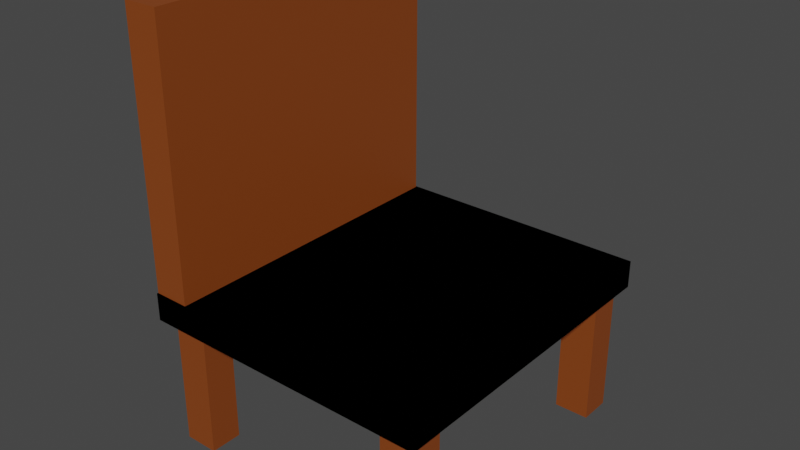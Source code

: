# Source: chair.blend  (saved by Blender 2.81.16; exported with 4.5.12 LTS)
import bpy
from mathutils import Matrix  # noqa: F401  (used for matrix-valued properties, if any)

bpy.ops.wm.read_factory_settings(use_empty=True)
scene = bpy.context.scene
scene.name = 'Scene'

# ---- collections
col_collection = bpy.data.collections.new('Collection'); scene.collection.children.link(col_collection)

# ---- materials (node trees are filled in below, after node groups)
mat_material_012 = bpy.data.materials.new('Material.012')
mat_material_012.use_transparent_shadow = False

# ---- material node trees
mat_material_012.use_nodes = True; mat_material_012.node_tree.nodes.clear()
_N = mat_material_012.node_tree.nodes; _L = mat_material_012.node_tree.links
n0 = _N.new('ShaderNodeOutputMaterial'); n0.name = 'Material Output'; n0.location = (300, 300)
n1 = _N.new('ShaderNodeBsdfPrincipled'); n1.name = 'Principled BSDF'; n1.location = (10, 300)
n1.distribution = 'GGX'
n1.subsurface_method = 'BURLEY'
n1.inputs[0].default_value = (0.2502, 0.05613, 0.007499, 1.0)
n1.inputs[3].default_value = 1.45
n1.inputs[27].default_value = (0.0, 0.0, 0.0, 1.0)
n1.inputs[28].default_value = 1.0
_L.new(n1.outputs[0], n0.inputs[0])
n0.is_active_output = True

# ---- world
world_world = bpy.data.worlds.new('World'); scene.world = world_world
world_world.use_nodes = True; world_world.node_tree.nodes.clear()
_N = world_world.node_tree.nodes; _L = world_world.node_tree.links
n0 = _N.new('ShaderNodeOutputWorld'); n0.name = 'World Output'; n0.location = (300, 300)
n1 = _N.new('ShaderNodeBackground'); n1.name = 'Background'; n1.location = (10, 300)
n1.inputs[0].default_value = (0.05088, 0.05088, 0.05088, 1.0)
_L.new(n1.outputs[0], n0.inputs[0])
n0.is_active_output = True
world_world.color = (0.05088, 0.05088, 0.05088)
world_world.use_sun_shadow = False
world_world.sun_shadow_jitter_overblur = 0.0

# ---- meshes
me_cube_009 = bpy.data.meshes.new('Cube.009')
me_cube_009.from_pydata([(-1.0, -1.095, 1.555), (-1.0, -1.095, 1.743), (-1.0, 1.095, 1.555), (-1.0, 1.095, 1.743), (1.0, -1.095, 1.555), (1.0, -1.095, 1.743), (1.0, 1.095, 1.555), (1.0, 1.095, 1.743), (-1.0, 0.0, 1.555), (0.0, 1.095, 1.555), (1.0, 0.0, 1.555), (0.0, -1.095, 1.555), (0.0, 0.0, 1.555), (-1.0, -0.5474, 1.555), (-0.5, 1.095, 1.555), (1.0, 0.5474, 1.555), (0.5, -1.095, 1.555), (-1.0, 0.5474, 1.555), (0.5, 1.095, 1.555), (1.0, -0.5474, 1.555), (-0.5, -1.095, 1.555), (0.0, -0.5474, 1.555), (0.0, 0.5474, 1.555), (-0.5, 0.0, 1.555), (0.5, 0.0, 1.555), (0.5, 0.5474, 1.555), (-0.5, 0.5474, 1.555), (-0.5, -0.5474, 1.555), (0.5, -0.5474, 1.555), (-1.0, -0.8211, 1.555), (-0.75, -1.095, 1.555), (-0.5, -0.8211, 1.555), (-0.75, -0.5474, 1.555), (-0.75, -0.8211, 1.555), (0.75, -1.095, 1.555), (1.0, -0.8211, 1.555), (0.5, -0.8211, 1.555), (0.75, -0.5474, 1.555), (0.75, -0.8211, 1.555), (-0.75, 1.095, 1.555), (-1.0, 0.8211, 1.555), (-0.5, 0.8211, 1.555), (-0.75, 0.5474, 1.555), (-0.75, 0.8211, 1.555), (1.0, 0.8211, 1.555), (0.75, 1.095, 1.555), (0.5, 0.8211, 1.555), (0.75, 0.5474, 1.555), (0.75, 0.8211, 1.555), (-0.7535, 1.086, 3.554), (-0.7535, 1.086, 1.554), (-0.7535, -1.086, 3.554), (-0.7535, -1.086, 1.554), (-0.9976, 1.086, 3.554), (-0.9976, 1.086, 1.554), (-0.9976, -1.086, 3.554), (-0.9976, -1.086, 1.554), (-1.0, -1.095, 1.555), (-1.0, -1.095, 1.743), (-1.0, 1.095, 1.555), (-1.0, 1.095, 1.743), (1.0, -1.095, 1.555), (1.0, -1.095, 1.743), (1.0, 1.095, 1.555), (1.0, 1.095, 1.743), (0.7091, 1.02, 0.6573), (0.7091, 1.02, 1.64), (0.7091, 0.8015, 0.6573), (0.7091, 0.8015, 1.64), (0.9448, 1.02, 0.6573), (0.9448, 1.02, 1.64), (0.9448, 0.8015, 0.6573), (0.9448, 0.8015, 1.64), (0.7091, -0.8015, 0.6573), (0.7091, -0.8015, 1.64), (0.7091, -1.02, 0.6573), (0.7091, -1.02, 1.64), (0.9448, -0.8015, 0.6573), (0.9448, -0.8015, 1.64), (0.9448, -1.02, 0.6573), (0.9448, -1.02, 1.64), (-0.9308, -0.8015, 0.6573), (-0.9308, -0.8015, 1.64), (-0.9308, -1.02, 0.6573), (-0.9308, -1.02, 1.64), (-0.6952, -0.8015, 0.6573), (-0.6952, -0.8015, 1.64), (-0.6952, -1.02, 0.6573), (-0.6952, -1.02, 1.64), (-0.9308, 1.02, 0.6573), (-0.9308, 1.02, 1.64), (-0.9308, 0.8015, 0.6573), (-0.9308, 0.8015, 1.64), (-0.6952, 1.02, 0.6573), (-0.6952, 1.02, 1.64), (-0.6952, 0.8015, 0.6573), (-0.6952, 0.8015, 1.64)], [], [(0, 1, 3, 2, 40, 17, 8, 13, 29), (2, 3, 7, 6, 45, 18, 9, 14, 39), (6, 7, 5, 4, 35, 19, 10, 15, 44), (4, 5, 1, 0, 30, 20, 11, 16, 34), (38, 35, 4, 34), (7, 3, 1, 5), (27, 21, 11, 20, 31), (26, 22, 12, 23), (25, 47, 15, 10, 24), (22, 25, 24, 12), (9, 18, 46, 25, 22), (48, 44, 15, 47), (17, 42, 26, 23, 8), (43, 41, 26, 42), (14, 9, 22, 26, 41), (33, 31, 20, 30), (8, 23, 27, 32, 13), (23, 12, 21, 27), (21, 28, 36, 16, 11), (12, 24, 28, 21), (24, 10, 19, 37, 28), (29, 33, 30, 0), (13, 32, 33, 29), (32, 27, 31, 33), (36, 38, 34, 16), (28, 37, 38, 36), (37, 19, 35, 38), (40, 43, 42, 17), (2, 39, 43, 40), (39, 14, 41, 43), (46, 48, 47, 25), (18, 45, 48, 46), (45, 6, 44, 48), (49, 53, 55, 51), (54, 50, 52, 56), (52, 51, 55, 56), (50, 49, 51, 52), (54, 53, 49, 50), (56, 55, 53, 54), (57, 58, 60, 59), (59, 60, 64, 63), (63, 64, 62, 61), (61, 62, 58, 57), (59, 63, 61, 57), (64, 60, 58, 62), (65, 66, 68, 67), (67, 68, 72, 71), (71, 72, 70, 69), (69, 70, 66, 65), (67, 71, 69, 65), (72, 68, 66, 70), (73, 74, 76, 75), (75, 76, 80, 79), (79, 80, 78, 77), (77, 78, 74, 73), (75, 79, 77, 73), (80, 76, 74, 78), (81, 82, 84, 83), (83, 84, 88, 87), (87, 88, 86, 85), (85, 86, 82, 81), (83, 87, 85, 81), (88, 84, 82, 86), (89, 90, 92, 91), (91, 92, 96, 95), (95, 96, 94, 93), (93, 94, 90, 89), (91, 95, 93, 89), (96, 92, 90, 94)])
_uv = me_cube_009.uv_layers.new(name='UVMap')
_uv.uv.foreach_set('vector', [0.375, 0.0, 0.625, 0.0, 0.625, 0.25, 0.375, 0.25, 0.375, 0.2188, 0.375, 0.1875, 0.375, 0.125, 0.375, 0.0625, 0.375, 0.03125, 0.375, 0.25, 0.625, 0.25, 0.625, 0.5, 0.375, 0.5, 0.375, 0.4688, 0.375, 0.4375, 0.375, 0.375, 0.375, 0.3125, 0.375, 0.2812, 0.375, 0.5, 0.625, 0.5, 0.625, 0.75, 0.375, 0.75, 0.375, 0.7188, 0.375, 0.6875, 0.375, 0.625, 0.375, 0.5625, 0.375, 0.5312, 0.375, 0.75, 0.625, 0.75, 0.625, 1.0, 0.375, 1.0, 0.375, 0.9688, 0.375, 0.9375, 0.375, 0.875, 0.375, 0.8125, 0.375, 0.7812, 0.3438, 0.7188, 0.375, 0.7188, 0.375, 0.75, 0.3438, 0.75, 0.625, 0.5, 0.875, 0.5, 0.875, 0.75, 0.625, 0.75, 0.1875, 0.6875, 0.25, 0.6875, 0.25, 0.75, 0.1875, 0.75, 0.1875, 0.7188, 0.1875, 0.5625, 0.25, 0.5625, 0.25, 0.625, 0.1875, 0.625, 0.3125, 0.5625, 0.3438, 0.5625, 0.375, 0.5625, 0.375, 0.625, 0.3125, 0.625, 0.25, 0.5625, 0.3125, 0.5625, 0.3125, 0.625, 0.25, 0.625, 0.25, 0.5, 0.3125, 0.5, 0.3125, 0.5312, 0.3125, 0.5625, 0.25, 0.5625, 0.3438, 0.5312, 0.375, 0.5312, 0.375, 0.5625, 0.3438, 0.5625, 0.125, 0.5625, 0.1562, 0.5625, 0.1875, 0.5625, 0.1875, 0.625, 0.125, 0.625, 0.1562, 0.5312, 0.1875, 0.5312, 0.1875, 0.5625, 0.1562, 0.5625, 0.1875, 0.5, 0.25, 0.5, 0.25, 0.5625, 0.1875, 0.5625, 0.1875, 0.5312, 0.1562, 0.7188, 0.1875, 0.7188, 0.1875, 0.75, 0.1562, 0.75, 0.125, 0.625, 0.1875, 0.625, 0.1875, 0.6875, 0.1562, 0.6875, 0.125, 0.6875, 0.1875, 0.625, 0.25, 0.625, 0.25, 0.6875, 0.1875, 0.6875, 0.25, 0.6875, 0.3125, 0.6875, 0.3125, 0.7188, 0.3125, 0.75, 0.25, 0.75, 0.25, 0.625, 0.3125, 0.625, 0.3125, 0.6875, 0.25, 0.6875, 0.3125, 0.625, 0.375, 0.625, 0.375, 0.6875, 0.3438, 0.6875, 0.3125, 0.6875, 0.125, 0.7188, 0.1562, 0.7188, 0.1562, 0.75, 0.125, 0.75, 0.125, 0.6875, 0.1562, 0.6875, 0.1562, 0.7188, 0.125, 0.7188, 0.1562, 0.6875, 0.1875, 0.6875, 0.1875, 0.7188, 0.1562, 0.7188, 0.3125, 0.7188, 0.3438, 0.7188, 0.3438, 0.75, 0.3125, 0.75, 0.3125, 0.6875, 0.3438, 0.6875, 0.3438, 0.7188, 0.3125, 0.7188, 0.3438, 0.6875, 0.375, 0.6875, 0.375, 0.7188, 0.3438, 0.7188, 0.125, 0.5312, 0.1562, 0.5312, 0.1562, 0.5625, 0.125, 0.5625, 0.125, 0.5, 0.1562, 0.5, 0.1562, 0.5312, 0.125, 0.5312, 0.1562, 0.5, 0.1875, 0.5, 0.1875, 0.5312, 0.1562, 0.5312, 0.3125, 0.5312, 0.3438, 0.5312, 0.3438, 0.5625, 0.3125, 0.5625, 0.3125, 0.5, 0.3438, 0.5, 0.3438, 0.5312, 0.3125, 0.5312, 0.3438, 0.5, 0.375, 0.5, 0.375, 0.5312, 0.3438, 0.5312, 0.625, 0.5, 0.875, 0.5, 0.875, 0.75, 0.625, 0.75, 0.125, 0.5, 0.375, 0.5, 0.375, 0.75, 0.125, 0.75, 0.375, 0.75, 0.625, 0.75, 0.625, 1.0, 0.375, 1.0, 0.375, 0.5, 0.625, 0.5, 0.625, 0.75, 0.375, 0.75, 0.375, 0.25, 0.625, 0.25, 0.625, 0.5, 0.375, 0.5, 0.375, 0.0, 0.625, 0.0, 0.625, 0.25, 0.375, 0.25, 0.375, 0.0, 0.625, 0.0, 0.625, 0.25, 0.375, 0.25, 0.375, 0.25, 0.625, 0.25, 0.625, 0.5, 0.375, 0.5, 0.375, 0.5, 0.625, 0.5, 0.625, 0.75, 0.375, 0.75, 0.375, 0.75, 0.625, 0.75, 0.625, 1.0, 0.375, 1.0, 0.125, 0.5, 0.375, 0.5, 0.375, 0.75, 0.125, 0.75, 0.625, 0.5, 0.875, 0.5, 0.875, 0.75, 0.625, 0.75, 0.375, 0.0, 0.625, 0.0, 0.625, 0.25, 0.375, 0.25, 0.375, 0.25, 0.625, 0.25, 0.625, 0.5, 0.375, 0.5, 0.375, 0.5, 0.625, 0.5, 0.625, 0.75, 0.375, 0.75, 0.375, 0.75, 0.625, 0.75, 0.625, 1.0, 0.375, 1.0, 0.125, 0.5, 0.375, 0.5, 0.375, 0.75, 0.125, 0.75, 0.625, 0.5, 0.875, 0.5, 0.875, 0.75, 0.625, 0.75, 0.375, 0.0, 0.625, 0.0, 0.625, 0.25, 0.375, 0.25, 0.375, 0.25, 0.625, 0.25, 0.625, 0.5, 0.375, 0.5, 0.375, 0.5, 0.625, 0.5, 0.625, 0.75, 0.375, 0.75, 0.375, 0.75, 0.625, 0.75, 0.625, 1.0, 0.375, 1.0, 0.125, 0.5, 0.375, 0.5, 0.375, 0.75, 0.125, 0.75, 0.625, 0.5, 0.875, 0.5, 0.875, 0.75, 0.625, 0.75, 0.375, 0.0, 0.625, 0.0, 0.625, 0.25, 0.375, 0.25, 0.375, 0.25, 0.625, 0.25, 0.625, 0.5, 0.375, 0.5, 0.375, 0.5, 0.625, 0.5, 0.625, 0.75, 0.375, 0.75, 0.375, 0.75, 0.625, 0.75, 0.625, 1.0, 0.375, 1.0, 0.125, 0.5, 0.375, 0.5, 0.375, 0.75, 0.125, 0.75, 0.625, 0.5, 0.875, 0.5, 0.875, 0.75, 0.625, 0.75, 0.375, 0.0, 0.625, 0.0, 0.625, 0.25, 0.375, 0.25, 0.375, 0.25, 0.625, 0.25, 0.625, 0.5, 0.375, 0.5, 0.375, 0.5, 0.625, 0.5, 0.625, 0.75, 0.375, 0.75, 0.375, 0.75, 0.625, 0.75, 0.625, 1.0, 0.375, 1.0, 0.125, 0.5, 0.375, 0.5, 0.375, 0.75, 0.125, 0.75, 0.625, 0.5, 0.875, 0.5, 0.875, 0.75, 0.625, 0.75])
me_cube_009.materials.append(mat_material_012)
me_cube_009.use_remesh_fix_poles = True
me_cube_009.use_remesh_preserve_attributes = False
me_cube_009.use_mirror_vertex_groups = False
me_cube_009.update()

# ---- objects
ob_chair = bpy.data.objects.new('chair', me_cube_009)

# ---- transforms, parenting, visibility, modifiers, constraints
ob_chair.location = (0.0, 0.0, -0.247)
ob_chair.scale = (0.247, 0.247, 0.247)
ob_chair.lineart.crease_threshold = 0.0

# ---- collection membership
col_collection.objects.link(ob_chair)

# ---- scene / render settings (as saved in the file)
scene.frame_start = 1; scene.frame_end = 250; scene.frame_set(1)
scene.render.engine = 'BLENDER_EEVEE_NEXT'
scene.cycles.use_denoising = False
scene.cycles.samples = 128
scene.cycles.sampling_pattern = 'TABULATED_SOBOL'
scene.cycles.use_adaptive_sampling = False
scene.cycles.use_light_tree = False
scene.view_settings.view_transform = 'Filmic'
bpy.context.view_layer.update()

# ---- added for rendering (the .blend has no active camera and no usable light): camera, sun
cam_auto = bpy.data.cameras.new('AutoCamera')
cam_auto.lens = 50.0
cam_auto.sensor_width = 36.0
cam_auto.clip_end = 1000.0
ob_auto_camera = bpy.data.objects.new('AutoCamera', cam_auto)
scene.collection.objects.link(ob_auto_camera)
ob_auto_camera.location = (0.94725, -1.1367, 1.03081)
ob_auto_camera.rotation_euler = (1.09748, -7.21219e-08, 0.694738)
scene.camera = ob_auto_camera
light_auto_sun = bpy.data.lights.new('AutoSun', 'SUN')
light_auto_sun.energy = 3.0
light_auto_sun.angle = 0.0523599
ob_auto_sun = bpy.data.objects.new('AutoSun', light_auto_sun)
scene.collection.objects.link(ob_auto_sun)
ob_auto_sun.rotation_euler = (0.872665, 0.174533, 0.523599)
bpy.context.view_layer.update()
